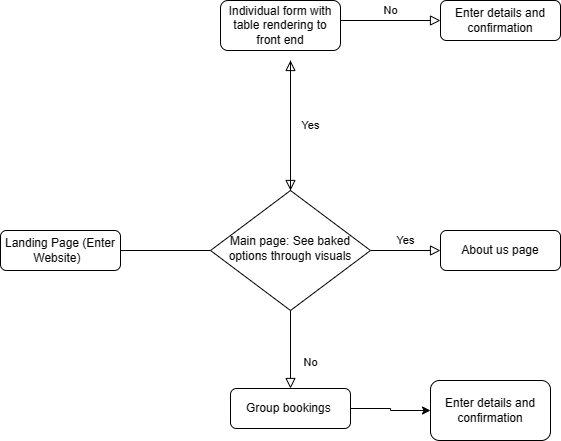

The diagram above was exported from draw.io. Its source (the exported page's mxGraphModel, read from the mxfile embedded in the PNG):
<mxGraphModel dx="737" dy="462" grid="1" gridSize="10" guides="1" tooltips="1" connect="1" arrows="1" fold="1" page="1" pageScale="1" pageWidth="850" pageHeight="1100" math="0" shadow="0">
  <root>
    <mxCell id="0" />
    <mxCell id="1" parent="0" />
    <mxCell id="HPHo0hI-FJrcO4El-Lft-1" value="" style="rounded=0;html=1;jettySize=auto;orthogonalLoop=1;fontSize=11;endArrow=block;endFill=0;endSize=8;strokeWidth=1;shadow=0;labelBackgroundColor=none;edgeStyle=orthogonalEdgeStyle;" edge="1" parent="1" source="HPHo0hI-FJrcO4El-Lft-2">
      <mxGeometry relative="1" as="geometry">
        <mxPoint x="450" y="190" as="targetPoint" />
      </mxGeometry>
    </mxCell>
    <mxCell id="HPHo0hI-FJrcO4El-Lft-2" value="Landing Page (Enter Website)&lt;span style=&quot;white-space: pre;&quot;&gt;&#09;&lt;/span&gt;" style="rounded=1;whiteSpace=wrap;html=1;fontSize=12;glass=0;strokeWidth=1;shadow=0;" vertex="1" parent="1">
      <mxGeometry x="160" y="360" width="120" height="40" as="geometry" />
    </mxCell>
    <mxCell id="HPHo0hI-FJrcO4El-Lft-3" value="Yes" style="rounded=0;html=1;jettySize=auto;orthogonalLoop=1;fontSize=11;endArrow=block;endFill=0;endSize=8;strokeWidth=1;shadow=0;labelBackgroundColor=none;edgeStyle=orthogonalEdgeStyle;" edge="1" parent="1" target="HPHo0hI-FJrcO4El-Lft-8">
      <mxGeometry y="20" relative="1" as="geometry">
        <mxPoint as="offset" />
        <mxPoint x="450" y="190" as="sourcePoint" />
        <Array as="points">
          <mxPoint x="450" y="250" />
          <mxPoint x="450" y="250" />
        </Array>
      </mxGeometry>
    </mxCell>
    <mxCell id="HPHo0hI-FJrcO4El-Lft-4" value="No" style="edgeStyle=orthogonalEdgeStyle;rounded=0;html=1;jettySize=auto;orthogonalLoop=1;fontSize=11;endArrow=block;endFill=0;endSize=8;strokeWidth=1;shadow=0;labelBackgroundColor=none;" edge="1" parent="1" target="HPHo0hI-FJrcO4El-Lft-5">
      <mxGeometry y="10" relative="1" as="geometry">
        <mxPoint as="offset" />
        <mxPoint x="500" y="150" as="sourcePoint" />
      </mxGeometry>
    </mxCell>
    <mxCell id="HPHo0hI-FJrcO4El-Lft-5" value="Enter details and confirmation" style="rounded=1;whiteSpace=wrap;html=1;fontSize=12;glass=0;strokeWidth=1;shadow=0;" vertex="1" parent="1">
      <mxGeometry x="600" y="130" width="120" height="40" as="geometry" />
    </mxCell>
    <mxCell id="HPHo0hI-FJrcO4El-Lft-6" value="No" style="rounded=0;html=1;jettySize=auto;orthogonalLoop=1;fontSize=11;endArrow=block;endFill=0;endSize=8;strokeWidth=1;shadow=0;labelBackgroundColor=none;edgeStyle=orthogonalEdgeStyle;" edge="1" parent="1" source="HPHo0hI-FJrcO4El-Lft-8" target="HPHo0hI-FJrcO4El-Lft-10">
      <mxGeometry x="0.3333" y="20" relative="1" as="geometry">
        <mxPoint as="offset" />
      </mxGeometry>
    </mxCell>
    <mxCell id="HPHo0hI-FJrcO4El-Lft-7" value="Yes" style="edgeStyle=orthogonalEdgeStyle;rounded=0;html=1;jettySize=auto;orthogonalLoop=1;fontSize=11;endArrow=block;endFill=0;endSize=8;strokeWidth=1;shadow=0;labelBackgroundColor=none;" edge="1" parent="1" source="HPHo0hI-FJrcO4El-Lft-8" target="HPHo0hI-FJrcO4El-Lft-11">
      <mxGeometry y="10" relative="1" as="geometry">
        <mxPoint as="offset" />
      </mxGeometry>
    </mxCell>
    <mxCell id="HPHo0hI-FJrcO4El-Lft-8" value="Main page: See baked options through visuals" style="rhombus;whiteSpace=wrap;html=1;shadow=0;fontFamily=Helvetica;fontSize=12;align=center;strokeWidth=1;spacing=6;spacingTop=-4;" vertex="1" parent="1">
      <mxGeometry x="370" y="320" width="160" height="120" as="geometry" />
    </mxCell>
    <mxCell id="HPHo0hI-FJrcO4El-Lft-9" value="" style="edgeStyle=orthogonalEdgeStyle;rounded=0;orthogonalLoop=1;jettySize=auto;html=1;" edge="1" parent="1" source="HPHo0hI-FJrcO4El-Lft-10" target="HPHo0hI-FJrcO4El-Lft-12">
      <mxGeometry relative="1" as="geometry" />
    </mxCell>
    <mxCell id="HPHo0hI-FJrcO4El-Lft-10" value="Group bookings&amp;nbsp;" style="rounded=1;whiteSpace=wrap;html=1;fontSize=12;glass=0;strokeWidth=1;shadow=0;" vertex="1" parent="1">
      <mxGeometry x="390" y="518" width="120" height="40" as="geometry" />
    </mxCell>
    <mxCell id="HPHo0hI-FJrcO4El-Lft-11" value="About us page" style="rounded=1;whiteSpace=wrap;html=1;fontSize=12;glass=0;strokeWidth=1;shadow=0;" vertex="1" parent="1">
      <mxGeometry x="600" y="360" width="120" height="40" as="geometry" />
    </mxCell>
    <mxCell id="HPHo0hI-FJrcO4El-Lft-12" value="Enter details and confirmation" style="whiteSpace=wrap;html=1;rounded=1;glass=0;strokeWidth=1;shadow=0;" vertex="1" parent="1">
      <mxGeometry x="590" y="510" width="120" height="60" as="geometry" />
    </mxCell>
    <mxCell id="HPHo0hI-FJrcO4El-Lft-13" value="Individual form with table rendering to front end" style="rounded=1;whiteSpace=wrap;html=1;fontSize=12;glass=0;strokeWidth=1;shadow=0;" vertex="1" parent="1">
      <mxGeometry x="380" y="130" width="120" height="50" as="geometry" />
    </mxCell>
  </root>
</mxGraphModel>